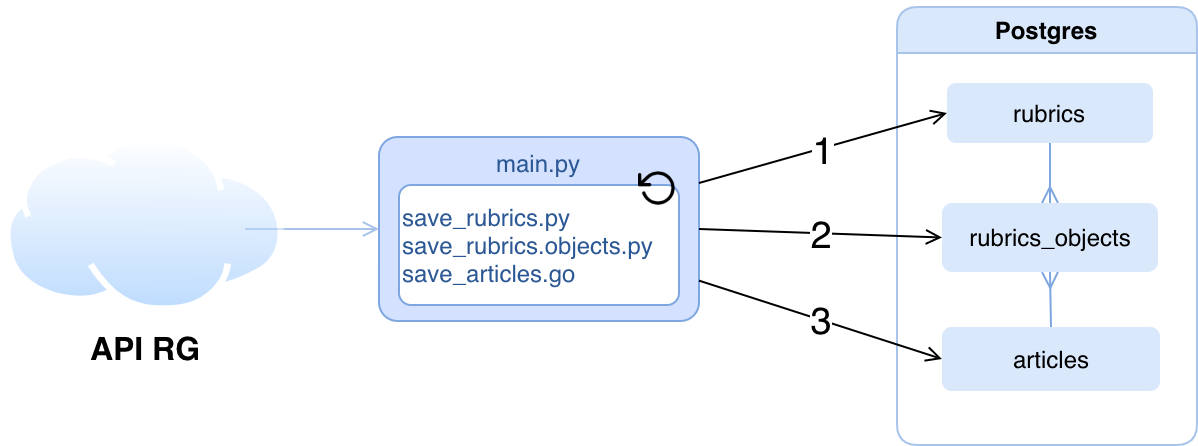

The diagram above was exported from draw.io. Its source (the exported page's mxGraphModel, read from the mxfile embedded in the PNG):
<mxGraphModel dx="1178" dy="721" grid="1" gridSize="10" guides="1" tooltips="1" connect="1" arrows="1" fold="1" page="1" pageScale="1" pageWidth="1169" pageHeight="827" math="0" shadow="0">
  <root>
    <mxCell id="0" />
    <mxCell id="1" parent="0" />
    <mxCell id="2" value="" style="group" vertex="1" connectable="0" parent="1">
      <mxGeometry x="250" y="260" width="596" height="219" as="geometry" />
    </mxCell>
    <mxCell id="3" style="edgeStyle=orthogonalEdgeStyle;curved=1;orthogonalLoop=1;jettySize=auto;html=1;exitX=0.5;exitY=1;exitDx=0;exitDy=0;endArrow=ERmany;endFill=0;strokeColor=#7EA6E0;fontColor=#2B5894;" edge="1" parent="2">
      <mxGeometry relative="1" as="geometry">
        <mxPoint x="262.5" y="4" as="sourcePoint" />
        <mxPoint x="262.5" y="4" as="targetPoint" />
      </mxGeometry>
    </mxCell>
    <mxCell id="4" value="Postgres" style="swimlane;horizontal=1;fillColor=#dae8fc;strokeColor=#A9C4EB;rounded=1;" vertex="1" parent="2">
      <mxGeometry x="446" width="150" height="219" as="geometry">
        <mxRectangle x="496" y="221" width="154" height="40" as="alternateBounds" />
      </mxGeometry>
    </mxCell>
    <mxCell id="5" style="edgeStyle=orthogonalEdgeStyle;orthogonalLoop=1;jettySize=auto;html=1;exitX=0.5;exitY=1;exitDx=0;exitDy=0;entryX=0.5;entryY=0;entryDx=0;entryDy=0;endArrow=ERmany;endFill=0;strokeColor=#7EA6E0;rounded=0;" edge="1" parent="4" source="6" target="9">
      <mxGeometry relative="1" as="geometry" />
    </mxCell>
    <mxCell id="6" value="rubrics" style="whiteSpace=wrap;html=1;verticalAlign=middle;horizontal=1;fillColor=#dae8fc;strokeColor=none;rounded=1;" vertex="1" parent="4">
      <mxGeometry x="25" y="38" width="103" height="30" as="geometry" />
    </mxCell>
    <mxCell id="7" style="edgeStyle=orthogonalEdgeStyle;orthogonalLoop=1;jettySize=auto;html=1;exitX=0.5;exitY=0;exitDx=0;exitDy=0;entryX=0.5;entryY=1;entryDx=0;entryDy=0;endArrow=ERmany;endFill=0;strokeColor=#7EA6E0;rounded=0;" edge="1" parent="4" source="8" target="9">
      <mxGeometry relative="1" as="geometry" />
    </mxCell>
    <mxCell id="8" value="articles" style="whiteSpace=wrap;html=1;verticalAlign=middle;horizontal=1;fillColor=#dae8fc;strokeColor=none;rounded=1;" vertex="1" parent="4">
      <mxGeometry x="22.5" y="160" width="109" height="32" as="geometry" />
    </mxCell>
    <mxCell id="9" value="rubrics_objects" style="whiteSpace=wrap;html=1;verticalAlign=middle;horizontal=1;fillColor=#dae8fc;strokeColor=none;rounded=1;" vertex="1" parent="4">
      <mxGeometry x="22.5" y="98" width="108" height="34.5" as="geometry" />
    </mxCell>
    <mxCell id="10" value="main.py" style="whiteSpace=wrap;html=1;align=center;arcSize=10;verticalAlign=top;rounded=1;strokeColor=#7EA6E0;fillColor=#D4E2FF;fontColor=#2B5894;" vertex="1" parent="2">
      <mxGeometry x="187" y="65" width="160" height="92" as="geometry" />
    </mxCell>
    <mxCell id="11" value="save_rubrics.py&lt;br&gt;save_rubrics.objects.py&lt;br&gt;save_articles.go" style="whiteSpace=wrap;html=1;align=left;arcSize=10;verticalAlign=middle;rounded=1;strokeColor=#7EA6E0;fillColor=#FFFFFF;fontColor=#2B5894;" vertex="1" parent="2">
      <mxGeometry x="197" y="89" width="140" height="60" as="geometry" />
    </mxCell>
    <mxCell id="12" value="" style="shape=image;html=1;verticalAlign=top;verticalLabelPosition=bottom;labelBackgroundColor=#ffffff;imageAspect=0;aspect=fixed;image=https://cdn1.iconfinder.com/data/icons/feather-2/24/rotate-ccw-128.png;rounded=1;shadow=0;sketch=0;strokeColor=#000000;strokeWidth=1;fillColor=#67AB9F;gradientColor=none;fontSize=12;fontColor=#2B5894;align=left;" vertex="1" parent="2">
      <mxGeometry x="317" y="81" width="20" height="20" as="geometry" />
    </mxCell>
    <mxCell id="13" value="" style="edgeStyle=none;rounded=0;orthogonalLoop=1;jettySize=auto;html=1;startArrow=none;startFill=0;endArrow=open;endFill=0;strokeColor=#A9C4EB;fontSize=16;fontColor=#000000;entryX=0;entryY=0.5;entryDx=0;entryDy=0;" edge="1" parent="2" target="10">
      <mxGeometry relative="1" as="geometry">
        <mxPoint x="120" y="111" as="sourcePoint" />
      </mxGeometry>
    </mxCell>
    <mxCell id="14" value="API RG" style="aspect=fixed;perimeter=ellipsePerimeter;html=1;align=center;shadow=0;dashed=0;spacingTop=3;image;image=img/lib/active_directory/internet_cloud.svg;rounded=1;dashPattern=1 1;labelBackgroundColor=none;sketch=0;strokeColor=#E6E6E6;strokeWidth=5;fillColor=none;fontSize=16;fontColor=#000000;fontStyle=1;opacity=50;verticalAlign=top;labelBorderColor=none;" vertex="1" parent="2">
      <mxGeometry y="64.91999999999996" width="139.95" height="88.17" as="geometry" />
    </mxCell>
    <mxCell id="15" value="1" style="endArrow=open;html=1;exitX=1;exitY=0.25;exitDx=0;exitDy=0;entryX=0;entryY=0.5;entryDx=0;entryDy=0;fontSize=19;endFill=0;" edge="1" parent="2" source="10" target="6">
      <mxGeometry relative="1" as="geometry">
        <mxPoint x="330" y="249" as="sourcePoint" />
        <mxPoint x="430" y="249" as="targetPoint" />
      </mxGeometry>
    </mxCell>
    <mxCell id="16" value="3" style="endArrow=open;html=1;entryX=0;entryY=0.5;entryDx=0;entryDy=0;fontSize=19;endFill=0;" edge="1" parent="2" source="10" target="8">
      <mxGeometry relative="1" as="geometry">
        <mxPoint x="352" y="129" as="sourcePoint" />
        <mxPoint x="450.5" y="102" as="targetPoint" />
      </mxGeometry>
    </mxCell>
    <mxCell id="17" value="2" style="endArrow=open;html=1;fontSize=19;exitX=1;exitY=0.5;exitDx=0;exitDy=0;entryX=0;entryY=0.5;entryDx=0;entryDy=0;endFill=0;" edge="1" parent="2" source="10" target="9">
      <mxGeometry relative="1" as="geometry">
        <mxPoint x="362" y="139" as="sourcePoint" />
        <mxPoint x="446" y="109" as="targetPoint" />
      </mxGeometry>
    </mxCell>
  </root>
</mxGraphModel>